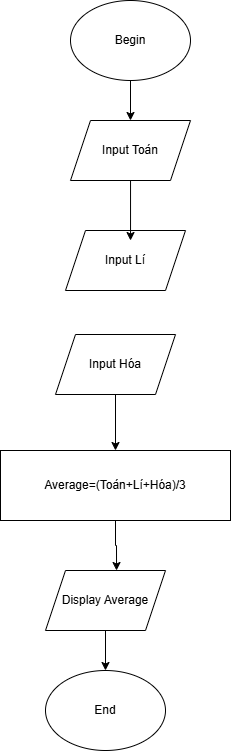

The diagram above was exported from draw.io. Its source (the exported page's mxGraphModel, read from the mxfile embedded in the PNG):
<mxGraphModel dx="1674" dy="772" grid="1" gridSize="10" guides="1" tooltips="1" connect="1" arrows="1" fold="1" page="1" pageScale="1" pageWidth="1169" pageHeight="827" math="0" shadow="0">
  <root>
    <mxCell id="0" />
    <mxCell id="1" parent="0" />
    <mxCell id="I7gmEZVeSbLx_fchdk7K-8" style="edgeStyle=orthogonalEdgeStyle;rounded=0;orthogonalLoop=1;jettySize=auto;html=1;" edge="1" parent="1" source="I7gmEZVeSbLx_fchdk7K-1" target="I7gmEZVeSbLx_fchdk7K-2">
      <mxGeometry relative="1" as="geometry" />
    </mxCell>
    <mxCell id="I7gmEZVeSbLx_fchdk7K-1" value="Begin" style="ellipse;whiteSpace=wrap;html=1;" vertex="1" parent="1">
      <mxGeometry x="525" y="20" width="120" height="80" as="geometry" />
    </mxCell>
    <mxCell id="I7gmEZVeSbLx_fchdk7K-2" value="Input Toán" style="shape=parallelogram;perimeter=parallelogramPerimeter;whiteSpace=wrap;html=1;fixedSize=1;" vertex="1" parent="1">
      <mxGeometry x="525" y="140" width="120" height="60" as="geometry" />
    </mxCell>
    <mxCell id="I7gmEZVeSbLx_fchdk7K-11" style="edgeStyle=orthogonalEdgeStyle;rounded=0;orthogonalLoop=1;jettySize=auto;html=1;entryX=0.5;entryY=0;entryDx=0;entryDy=0;" edge="1" parent="1" source="I7gmEZVeSbLx_fchdk7K-3" target="I7gmEZVeSbLx_fchdk7K-5">
      <mxGeometry relative="1" as="geometry" />
    </mxCell>
    <mxCell id="I7gmEZVeSbLx_fchdk7K-3" value="Input Hóa" style="shape=parallelogram;perimeter=parallelogramPerimeter;whiteSpace=wrap;html=1;fixedSize=1;" vertex="1" parent="1">
      <mxGeometry x="510" y="354" width="120" height="60" as="geometry" />
    </mxCell>
    <mxCell id="I7gmEZVeSbLx_fchdk7K-4" value="Input Lí" style="shape=parallelogram;perimeter=parallelogramPerimeter;whiteSpace=wrap;html=1;fixedSize=1;" vertex="1" parent="1">
      <mxGeometry x="520" y="250" width="120" height="60" as="geometry" />
    </mxCell>
    <mxCell id="I7gmEZVeSbLx_fchdk7K-5" value="Average=(Toán+Lí+Hóa)/3" style="rounded=0;whiteSpace=wrap;html=1;" vertex="1" parent="1">
      <mxGeometry x="455" y="470" width="230" height="70" as="geometry" />
    </mxCell>
    <mxCell id="I7gmEZVeSbLx_fchdk7K-13" style="edgeStyle=orthogonalEdgeStyle;rounded=0;orthogonalLoop=1;jettySize=auto;html=1;entryX=0.5;entryY=0;entryDx=0;entryDy=0;" edge="1" parent="1" source="I7gmEZVeSbLx_fchdk7K-6" target="I7gmEZVeSbLx_fchdk7K-7">
      <mxGeometry relative="1" as="geometry" />
    </mxCell>
    <mxCell id="I7gmEZVeSbLx_fchdk7K-6" value="Display Average" style="shape=parallelogram;perimeter=parallelogramPerimeter;whiteSpace=wrap;html=1;fixedSize=1;" vertex="1" parent="1">
      <mxGeometry x="500" y="590" width="120" height="60" as="geometry" />
    </mxCell>
    <mxCell id="I7gmEZVeSbLx_fchdk7K-7" value="End" style="ellipse;whiteSpace=wrap;html=1;" vertex="1" parent="1">
      <mxGeometry x="500" y="690" width="120" height="80" as="geometry" />
    </mxCell>
    <mxCell id="I7gmEZVeSbLx_fchdk7K-10" style="edgeStyle=orthogonalEdgeStyle;rounded=0;orthogonalLoop=1;jettySize=auto;html=1;entryX=0.542;entryY=0.167;entryDx=0;entryDy=0;entryPerimeter=0;" edge="1" parent="1" source="I7gmEZVeSbLx_fchdk7K-2" target="I7gmEZVeSbLx_fchdk7K-4">
      <mxGeometry relative="1" as="geometry" />
    </mxCell>
    <mxCell id="I7gmEZVeSbLx_fchdk7K-12" style="edgeStyle=orthogonalEdgeStyle;rounded=0;orthogonalLoop=1;jettySize=auto;html=1;entryX=0.592;entryY=0;entryDx=0;entryDy=0;entryPerimeter=0;" edge="1" parent="1" source="I7gmEZVeSbLx_fchdk7K-5" target="I7gmEZVeSbLx_fchdk7K-6">
      <mxGeometry relative="1" as="geometry" />
    </mxCell>
  </root>
</mxGraphModel>